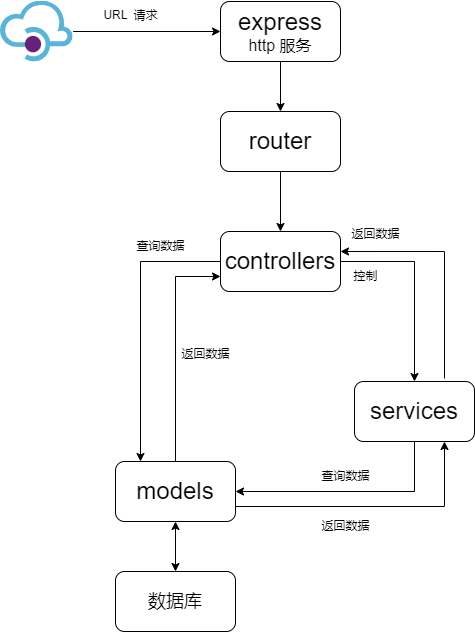

The diagram above was exported from draw.io. Its source (the exported page's mxGraphModel, read from the mxfile embedded in the PNG):
<mxGraphModel dx="2635" dy="1894" grid="1" gridSize="10" guides="1" tooltips="1" connect="1" arrows="1" fold="1" page="1" pageScale="1" pageWidth="827" pageHeight="1169" math="0" shadow="0">
  <root>
    <mxCell id="0" />
    <mxCell id="1" parent="0" />
    <mxCell id="pUrqW9xYo2xFb7kgbYMd-6" style="edgeStyle=orthogonalEdgeStyle;rounded=0;orthogonalLoop=1;jettySize=auto;html=1;" edge="1" parent="1" source="pUrqW9xYo2xFb7kgbYMd-1" target="pUrqW9xYo2xFb7kgbYMd-3">
      <mxGeometry relative="1" as="geometry">
        <mxPoint x="110" y="400" as="targetPoint" />
        <Array as="points">
          <mxPoint x="80" y="260" />
        </Array>
      </mxGeometry>
    </mxCell>
    <mxCell id="pUrqW9xYo2xFb7kgbYMd-7" style="edgeStyle=orthogonalEdgeStyle;rounded=0;orthogonalLoop=1;jettySize=auto;html=1;" edge="1" parent="1" source="pUrqW9xYo2xFb7kgbYMd-1" target="pUrqW9xYo2xFb7kgbYMd-4">
      <mxGeometry relative="1" as="geometry" />
    </mxCell>
    <mxCell id="pUrqW9xYo2xFb7kgbYMd-1" value="&lt;font style=&quot;font-size: 24px;&quot;&gt;controllers&lt;/font&gt;" style="rounded=1;whiteSpace=wrap;html=1;" vertex="1" parent="1">
      <mxGeometry x="160" y="230" width="120" height="60" as="geometry" />
    </mxCell>
    <mxCell id="pUrqW9xYo2xFb7kgbYMd-5" style="edgeStyle=orthogonalEdgeStyle;rounded=0;orthogonalLoop=1;jettySize=auto;html=1;" edge="1" parent="1" source="pUrqW9xYo2xFb7kgbYMd-2" target="pUrqW9xYo2xFb7kgbYMd-1">
      <mxGeometry relative="1" as="geometry" />
    </mxCell>
    <mxCell id="pUrqW9xYo2xFb7kgbYMd-2" value="&lt;font style=&quot;font-size: 24px;&quot;&gt;router&lt;/font&gt;" style="rounded=1;whiteSpace=wrap;html=1;" vertex="1" parent="1">
      <mxGeometry x="160" y="110" width="120" height="60" as="geometry" />
    </mxCell>
    <mxCell id="pUrqW9xYo2xFb7kgbYMd-16" style="edgeStyle=orthogonalEdgeStyle;rounded=0;orthogonalLoop=1;jettySize=auto;html=1;exitX=1;exitY=0.75;exitDx=0;exitDy=0;entryX=0.75;entryY=1;entryDx=0;entryDy=0;" edge="1" parent="1" source="pUrqW9xYo2xFb7kgbYMd-3" target="pUrqW9xYo2xFb7kgbYMd-4">
      <mxGeometry relative="1" as="geometry" />
    </mxCell>
    <mxCell id="pUrqW9xYo2xFb7kgbYMd-3" value="&lt;font style=&quot;font-size: 24px;&quot;&gt;models&lt;/font&gt;" style="rounded=1;whiteSpace=wrap;html=1;" vertex="1" parent="1">
      <mxGeometry x="55" y="460" width="120" height="60" as="geometry" />
    </mxCell>
    <mxCell id="pUrqW9xYo2xFb7kgbYMd-8" style="edgeStyle=orthogonalEdgeStyle;rounded=0;orthogonalLoop=1;jettySize=auto;html=1;entryX=1;entryY=0.5;entryDx=0;entryDy=0;" edge="1" parent="1" source="pUrqW9xYo2xFb7kgbYMd-4" target="pUrqW9xYo2xFb7kgbYMd-3">
      <mxGeometry relative="1" as="geometry">
        <Array as="points">
          <mxPoint x="354" y="490" />
        </Array>
      </mxGeometry>
    </mxCell>
    <mxCell id="pUrqW9xYo2xFb7kgbYMd-4" value="&lt;font style=&quot;font-size: 24px;&quot;&gt;services&lt;/font&gt;" style="rounded=1;whiteSpace=wrap;html=1;" vertex="1" parent="1">
      <mxGeometry x="294" y="380" width="120" height="60" as="geometry" />
    </mxCell>
    <mxCell id="pUrqW9xYo2xFb7kgbYMd-10" value="查询数据" style="text;html=1;align=center;verticalAlign=middle;resizable=0;points=[];autosize=1;strokeColor=none;fillColor=none;" vertex="1" parent="1">
      <mxGeometry x="65" y="230" width="70" height="30" as="geometry" />
    </mxCell>
    <mxCell id="pUrqW9xYo2xFb7kgbYMd-11" value="控制" style="text;html=1;align=center;verticalAlign=middle;resizable=0;points=[];autosize=1;strokeColor=none;fillColor=none;" vertex="1" parent="1">
      <mxGeometry x="280" y="260" width="50" height="30" as="geometry" />
    </mxCell>
    <mxCell id="pUrqW9xYo2xFb7kgbYMd-13" value="" style="endArrow=classic;html=1;rounded=0;entryX=0;entryY=0.75;entryDx=0;entryDy=0;exitX=0.5;exitY=0;exitDx=0;exitDy=0;" edge="1" parent="1" source="pUrqW9xYo2xFb7kgbYMd-3" target="pUrqW9xYo2xFb7kgbYMd-1">
      <mxGeometry width="50" height="50" relative="1" as="geometry">
        <mxPoint x="150" y="440" as="sourcePoint" />
        <mxPoint x="200" y="390" as="targetPoint" />
        <Array as="points">
          <mxPoint x="115" y="275" />
        </Array>
      </mxGeometry>
    </mxCell>
    <mxCell id="pUrqW9xYo2xFb7kgbYMd-14" value="返回数据" style="text;html=1;align=center;verticalAlign=middle;resizable=0;points=[];autosize=1;strokeColor=none;fillColor=none;" vertex="1" parent="1">
      <mxGeometry x="110" y="338" width="70" height="30" as="geometry" />
    </mxCell>
    <mxCell id="pUrqW9xYo2xFb7kgbYMd-15" value="查询数据" style="text;html=1;align=center;verticalAlign=middle;resizable=0;points=[];autosize=1;strokeColor=none;fillColor=none;" vertex="1" parent="1">
      <mxGeometry x="250" y="460" width="70" height="30" as="geometry" />
    </mxCell>
    <mxCell id="pUrqW9xYo2xFb7kgbYMd-17" value="返回数据" style="text;html=1;align=center;verticalAlign=middle;resizable=0;points=[];autosize=1;strokeColor=none;fillColor=none;" vertex="1" parent="1">
      <mxGeometry x="250" y="510" width="70" height="30" as="geometry" />
    </mxCell>
    <mxCell id="pUrqW9xYo2xFb7kgbYMd-18" value="" style="endArrow=classic;html=1;rounded=0;entryX=1;entryY=0.333;entryDx=0;entryDy=0;exitX=0.75;exitY=0;exitDx=0;exitDy=0;entryPerimeter=0;" edge="1" parent="1" target="pUrqW9xYo2xFb7kgbYMd-1">
      <mxGeometry width="50" height="50" relative="1" as="geometry">
        <mxPoint x="384" y="377" as="sourcePoint" />
        <mxPoint x="280" y="242" as="targetPoint" />
        <Array as="points">
          <mxPoint x="384" y="250" />
        </Array>
      </mxGeometry>
    </mxCell>
    <mxCell id="pUrqW9xYo2xFb7kgbYMd-19" value="返回数据" style="text;html=1;align=center;verticalAlign=middle;resizable=0;points=[];autosize=1;strokeColor=none;fillColor=none;" vertex="1" parent="1">
      <mxGeometry x="280" y="218" width="70" height="30" as="geometry" />
    </mxCell>
    <mxCell id="pUrqW9xYo2xFb7kgbYMd-20" value="&lt;font style=&quot;font-size: 18px;&quot;&gt;数据库&lt;/font&gt;" style="rounded=1;whiteSpace=wrap;html=1;" vertex="1" parent="1">
      <mxGeometry x="55" y="570" width="120" height="60" as="geometry" />
    </mxCell>
    <mxCell id="pUrqW9xYo2xFb7kgbYMd-21" value="" style="endArrow=classic;startArrow=classic;html=1;rounded=0;entryX=0.5;entryY=1;entryDx=0;entryDy=0;exitX=0.5;exitY=0;exitDx=0;exitDy=0;" edge="1" parent="1" source="pUrqW9xYo2xFb7kgbYMd-20" target="pUrqW9xYo2xFb7kgbYMd-3">
      <mxGeometry width="50" height="50" relative="1" as="geometry">
        <mxPoint x="60" y="600" as="sourcePoint" />
        <mxPoint x="110" y="550" as="targetPoint" />
      </mxGeometry>
    </mxCell>
    <mxCell id="pUrqW9xYo2xFb7kgbYMd-23" style="edgeStyle=orthogonalEdgeStyle;rounded=0;orthogonalLoop=1;jettySize=auto;html=1;entryX=0.5;entryY=0;entryDx=0;entryDy=0;" edge="1" parent="1" source="pUrqW9xYo2xFb7kgbYMd-22" target="pUrqW9xYo2xFb7kgbYMd-2">
      <mxGeometry relative="1" as="geometry" />
    </mxCell>
    <mxCell id="pUrqW9xYo2xFb7kgbYMd-22" value="&lt;font style=&quot;font-size: 24px;&quot;&gt;express&lt;/font&gt;&lt;div&gt;&lt;font size=&quot;3&quot;&gt;http 服务&lt;/font&gt;&lt;/div&gt;" style="rounded=1;whiteSpace=wrap;html=1;" vertex="1" parent="1">
      <mxGeometry x="160" width="120" height="60" as="geometry" />
    </mxCell>
    <mxCell id="pUrqW9xYo2xFb7kgbYMd-24" value="" style="image;sketch=0;aspect=fixed;html=1;points=[];align=center;fontSize=12;image=img/lib/mscae/API_Management.svg;" vertex="1" parent="1">
      <mxGeometry x="-60" y="-0.5" width="72.62" height="61" as="geometry" />
    </mxCell>
    <mxCell id="pUrqW9xYo2xFb7kgbYMd-25" value="" style="endArrow=classic;html=1;rounded=0;" edge="1" parent="1" source="pUrqW9xYo2xFb7kgbYMd-24">
      <mxGeometry width="50" height="50" relative="1" as="geometry">
        <mxPoint x="360" y="100" as="sourcePoint" />
        <mxPoint x="160" y="30" as="targetPoint" />
      </mxGeometry>
    </mxCell>
    <mxCell id="pUrqW9xYo2xFb7kgbYMd-26" value="URL&amp;nbsp; 请求" style="text;html=1;align=center;verticalAlign=middle;resizable=0;points=[];autosize=1;strokeColor=none;fillColor=none;" vertex="1" parent="1">
      <mxGeometry x="30" y="-1" width="80" height="30" as="geometry" />
    </mxCell>
  </root>
</mxGraphModel>